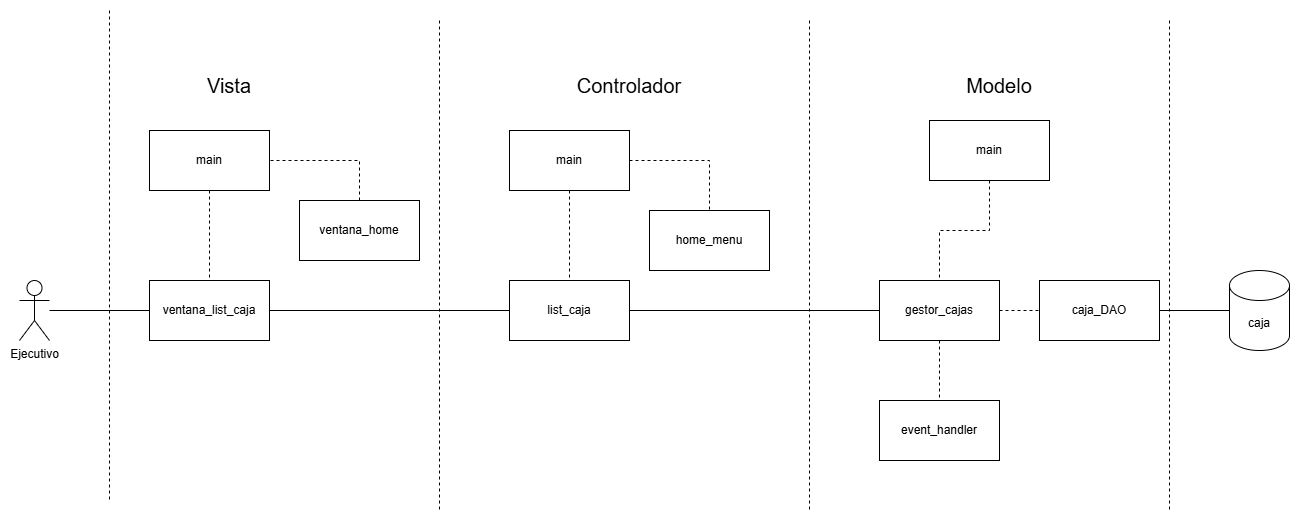

The diagram above was exported from draw.io. Its source (the exported page's mxGraphModel, read from the mxfile embedded in the PNG):
<mxGraphModel dx="960" dy="1162" grid="0" gridSize="10" guides="1" tooltips="1" connect="1" arrows="1" fold="1" page="1" pageScale="1" pageWidth="850" pageHeight="1100" math="0" shadow="0">
  <root>
    <mxCell id="0" />
    <mxCell id="1" parent="0" />
    <mxCell id="TCjTcWLzuWkUk4Ub_xrk-27" style="edgeStyle=orthogonalEdgeStyle;rounded=0;orthogonalLoop=1;jettySize=auto;html=1;exitX=1;exitY=0.5;exitDx=0;exitDy=0;endArrow=none;endFill=0;" edge="1" parent="1" source="TCjTcWLzuWkUk4Ub_xrk-1" target="TCjTcWLzuWkUk4Ub_xrk-2">
      <mxGeometry relative="1" as="geometry" />
    </mxCell>
    <mxCell id="TCjTcWLzuWkUk4Ub_xrk-1" value="ventana_list_caja" style="rounded=0;whiteSpace=wrap;html=1;" vertex="1" parent="1">
      <mxGeometry x="-250" y="100" width="120" height="60" as="geometry" />
    </mxCell>
    <mxCell id="TCjTcWLzuWkUk4Ub_xrk-20" style="edgeStyle=orthogonalEdgeStyle;rounded=0;orthogonalLoop=1;jettySize=auto;html=1;entryX=0;entryY=0.5;entryDx=0;entryDy=0;endArrow=none;endFill=0;" edge="1" parent="1" source="TCjTcWLzuWkUk4Ub_xrk-2" target="TCjTcWLzuWkUk4Ub_xrk-4">
      <mxGeometry relative="1" as="geometry" />
    </mxCell>
    <mxCell id="TCjTcWLzuWkUk4Ub_xrk-2" value="list_caja" style="rounded=0;whiteSpace=wrap;html=1;" vertex="1" parent="1">
      <mxGeometry x="110" y="100" width="120" height="60" as="geometry" />
    </mxCell>
    <mxCell id="TCjTcWLzuWkUk4Ub_xrk-3" value="caja_DAO" style="rounded=0;whiteSpace=wrap;html=1;" vertex="1" parent="1">
      <mxGeometry x="640" y="100" width="120" height="60" as="geometry" />
    </mxCell>
    <mxCell id="TCjTcWLzuWkUk4Ub_xrk-4" value="gestor_cajas" style="rounded=0;whiteSpace=wrap;html=1;" vertex="1" parent="1">
      <mxGeometry x="480" y="100" width="120" height="60" as="geometry" />
    </mxCell>
    <mxCell id="TCjTcWLzuWkUk4Ub_xrk-6" value="caja" style="shape=cylinder3;whiteSpace=wrap;html=1;boundedLbl=1;backgroundOutline=1;size=15;" vertex="1" parent="1">
      <mxGeometry x="830" y="90" width="60" height="80" as="geometry" />
    </mxCell>
    <mxCell id="TCjTcWLzuWkUk4Ub_xrk-29" style="edgeStyle=orthogonalEdgeStyle;rounded=0;orthogonalLoop=1;jettySize=auto;html=1;entryX=0;entryY=0.5;entryDx=0;entryDy=0;endArrow=none;endFill=0;" edge="1" parent="1" source="TCjTcWLzuWkUk4Ub_xrk-7" target="TCjTcWLzuWkUk4Ub_xrk-1">
      <mxGeometry relative="1" as="geometry" />
    </mxCell>
    <mxCell id="TCjTcWLzuWkUk4Ub_xrk-7" value="Ejecutivo" style="shape=umlActor;verticalLabelPosition=bottom;verticalAlign=top;html=1;outlineConnect=0;" vertex="1" parent="1">
      <mxGeometry x="-380" y="100" width="30" height="60" as="geometry" />
    </mxCell>
    <mxCell id="TCjTcWLzuWkUk4Ub_xrk-8" value="event_handler" style="rounded=0;whiteSpace=wrap;html=1;" vertex="1" parent="1">
      <mxGeometry x="480" y="220" width="120" height="60" as="geometry" />
    </mxCell>
    <mxCell id="TCjTcWLzuWkUk4Ub_xrk-9" value="" style="endArrow=none;dashed=1;html=1;rounded=0;entryX=0.5;entryY=0;entryDx=0;entryDy=0;" edge="1" parent="1" source="TCjTcWLzuWkUk4Ub_xrk-4" target="TCjTcWLzuWkUk4Ub_xrk-8">
      <mxGeometry width="50" height="50" relative="1" as="geometry">
        <mxPoint x="470" y="260" as="sourcePoint" />
        <mxPoint x="520" y="210" as="targetPoint" />
      </mxGeometry>
    </mxCell>
    <mxCell id="TCjTcWLzuWkUk4Ub_xrk-10" value="" style="endArrow=none;html=1;rounded=0;exitX=1;exitY=0.5;exitDx=0;exitDy=0;entryX=0;entryY=0.5;entryDx=0;entryDy=0;dashed=1;" edge="1" parent="1" source="TCjTcWLzuWkUk4Ub_xrk-4" target="TCjTcWLzuWkUk4Ub_xrk-3">
      <mxGeometry width="50" height="50" relative="1" as="geometry">
        <mxPoint x="610" y="240" as="sourcePoint" />
        <mxPoint x="660" y="190" as="targetPoint" />
      </mxGeometry>
    </mxCell>
    <mxCell id="TCjTcWLzuWkUk4Ub_xrk-11" value="" style="endArrow=none;html=1;rounded=0;entryX=1;entryY=0.5;entryDx=0;entryDy=0;exitX=0;exitY=0.5;exitDx=0;exitDy=0;exitPerimeter=0;" edge="1" parent="1" source="TCjTcWLzuWkUk4Ub_xrk-6" target="TCjTcWLzuWkUk4Ub_xrk-3">
      <mxGeometry width="50" height="50" relative="1" as="geometry">
        <mxPoint x="470" y="260" as="sourcePoint" />
        <mxPoint x="520" y="210" as="targetPoint" />
      </mxGeometry>
    </mxCell>
    <mxCell id="TCjTcWLzuWkUk4Ub_xrk-13" style="edgeStyle=orthogonalEdgeStyle;rounded=0;orthogonalLoop=1;jettySize=auto;html=1;exitX=0.5;exitY=1;exitDx=0;exitDy=0;entryX=0.5;entryY=0;entryDx=0;entryDy=0;endArrow=none;endFill=0;dashed=1;" edge="1" parent="1" source="TCjTcWLzuWkUk4Ub_xrk-12" target="TCjTcWLzuWkUk4Ub_xrk-4">
      <mxGeometry relative="1" as="geometry" />
    </mxCell>
    <mxCell id="TCjTcWLzuWkUk4Ub_xrk-12" value="main" style="rounded=0;whiteSpace=wrap;html=1;" vertex="1" parent="1">
      <mxGeometry x="530" y="-60" width="120" height="60" as="geometry" />
    </mxCell>
    <mxCell id="TCjTcWLzuWkUk4Ub_xrk-14" style="edgeStyle=orthogonalEdgeStyle;rounded=0;orthogonalLoop=1;jettySize=auto;html=1;endArrow=none;endFill=0;dashed=1;" edge="1" parent="1">
      <mxGeometry relative="1" as="geometry">
        <mxPoint x="410" y="-160" as="sourcePoint" />
        <mxPoint x="410" y="330" as="targetPoint" />
      </mxGeometry>
    </mxCell>
    <mxCell id="TCjTcWLzuWkUk4Ub_xrk-15" style="edgeStyle=orthogonalEdgeStyle;rounded=0;orthogonalLoop=1;jettySize=auto;html=1;endArrow=none;endFill=0;dashed=1;" edge="1" parent="1">
      <mxGeometry relative="1" as="geometry">
        <mxPoint x="770" y="-160" as="sourcePoint" />
        <mxPoint x="770" y="330" as="targetPoint" />
      </mxGeometry>
    </mxCell>
    <mxCell id="TCjTcWLzuWkUk4Ub_xrk-17" style="edgeStyle=orthogonalEdgeStyle;rounded=0;orthogonalLoop=1;jettySize=auto;html=1;entryX=0.5;entryY=0;entryDx=0;entryDy=0;endArrow=none;endFill=0;dashed=1;" edge="1" parent="1" source="TCjTcWLzuWkUk4Ub_xrk-16" target="TCjTcWLzuWkUk4Ub_xrk-2">
      <mxGeometry relative="1" as="geometry" />
    </mxCell>
    <mxCell id="TCjTcWLzuWkUk4Ub_xrk-19" style="edgeStyle=orthogonalEdgeStyle;rounded=0;orthogonalLoop=1;jettySize=auto;html=1;exitX=1;exitY=0.5;exitDx=0;exitDy=0;entryX=0.5;entryY=0;entryDx=0;entryDy=0;endArrow=none;endFill=0;dashed=1;" edge="1" parent="1" source="TCjTcWLzuWkUk4Ub_xrk-16" target="TCjTcWLzuWkUk4Ub_xrk-18">
      <mxGeometry relative="1" as="geometry" />
    </mxCell>
    <mxCell id="TCjTcWLzuWkUk4Ub_xrk-16" value="main" style="rounded=0;whiteSpace=wrap;html=1;" vertex="1" parent="1">
      <mxGeometry x="110" y="-50" width="120" height="60" as="geometry" />
    </mxCell>
    <mxCell id="TCjTcWLzuWkUk4Ub_xrk-18" value="home_menu" style="rounded=0;whiteSpace=wrap;html=1;" vertex="1" parent="1">
      <mxGeometry x="250" y="30" width="120" height="60" as="geometry" />
    </mxCell>
    <mxCell id="TCjTcWLzuWkUk4Ub_xrk-21" style="edgeStyle=orthogonalEdgeStyle;rounded=0;orthogonalLoop=1;jettySize=auto;html=1;endArrow=none;endFill=0;dashed=1;" edge="1" parent="1">
      <mxGeometry relative="1" as="geometry">
        <mxPoint x="40" y="-160" as="sourcePoint" />
        <mxPoint x="40" y="330" as="targetPoint" />
      </mxGeometry>
    </mxCell>
    <mxCell id="TCjTcWLzuWkUk4Ub_xrk-25" style="edgeStyle=orthogonalEdgeStyle;rounded=0;orthogonalLoop=1;jettySize=auto;html=1;entryX=0.5;entryY=0;entryDx=0;entryDy=0;endArrow=none;endFill=0;dashed=1;" edge="1" parent="1" source="TCjTcWLzuWkUk4Ub_xrk-23" target="TCjTcWLzuWkUk4Ub_xrk-1">
      <mxGeometry relative="1" as="geometry" />
    </mxCell>
    <mxCell id="TCjTcWLzuWkUk4Ub_xrk-23" value="main" style="rounded=0;whiteSpace=wrap;html=1;" vertex="1" parent="1">
      <mxGeometry x="-250" y="-50" width="120" height="60" as="geometry" />
    </mxCell>
    <mxCell id="TCjTcWLzuWkUk4Ub_xrk-26" style="edgeStyle=orthogonalEdgeStyle;rounded=0;orthogonalLoop=1;jettySize=auto;html=1;exitX=0.5;exitY=0;exitDx=0;exitDy=0;entryX=1;entryY=0.5;entryDx=0;entryDy=0;dashed=1;endArrow=none;endFill=0;" edge="1" parent="1" source="TCjTcWLzuWkUk4Ub_xrk-24" target="TCjTcWLzuWkUk4Ub_xrk-23">
      <mxGeometry relative="1" as="geometry" />
    </mxCell>
    <mxCell id="TCjTcWLzuWkUk4Ub_xrk-24" value="ventana_home" style="rounded=0;whiteSpace=wrap;html=1;" vertex="1" parent="1">
      <mxGeometry x="-100" y="20" width="120" height="60" as="geometry" />
    </mxCell>
    <mxCell id="TCjTcWLzuWkUk4Ub_xrk-28" style="edgeStyle=orthogonalEdgeStyle;rounded=0;orthogonalLoop=1;jettySize=auto;html=1;endArrow=none;endFill=0;dashed=1;" edge="1" parent="1">
      <mxGeometry relative="1" as="geometry">
        <mxPoint x="-290" y="-170" as="sourcePoint" />
        <mxPoint x="-290" y="320" as="targetPoint" />
      </mxGeometry>
    </mxCell>
    <mxCell id="TCjTcWLzuWkUk4Ub_xrk-30" value="&lt;font style=&quot;font-size: 20px;&quot;&gt;Vista&lt;/font&gt;" style="text;html=1;align=center;verticalAlign=middle;whiteSpace=wrap;rounded=0;" vertex="1" parent="1">
      <mxGeometry x="-200" y="-110" width="60" height="30" as="geometry" />
    </mxCell>
    <mxCell id="TCjTcWLzuWkUk4Ub_xrk-31" value="&lt;font style=&quot;font-size: 20px;&quot;&gt;Controlador&lt;/font&gt;" style="text;html=1;align=center;verticalAlign=middle;whiteSpace=wrap;rounded=0;" vertex="1" parent="1">
      <mxGeometry x="200" y="-110" width="60" height="30" as="geometry" />
    </mxCell>
    <mxCell id="TCjTcWLzuWkUk4Ub_xrk-32" value="&lt;font style=&quot;font-size: 20px;&quot;&gt;Modelo&lt;/font&gt;" style="text;html=1;align=center;verticalAlign=middle;whiteSpace=wrap;rounded=0;" vertex="1" parent="1">
      <mxGeometry x="570" y="-110" width="60" height="30" as="geometry" />
    </mxCell>
  </root>
</mxGraphModel>